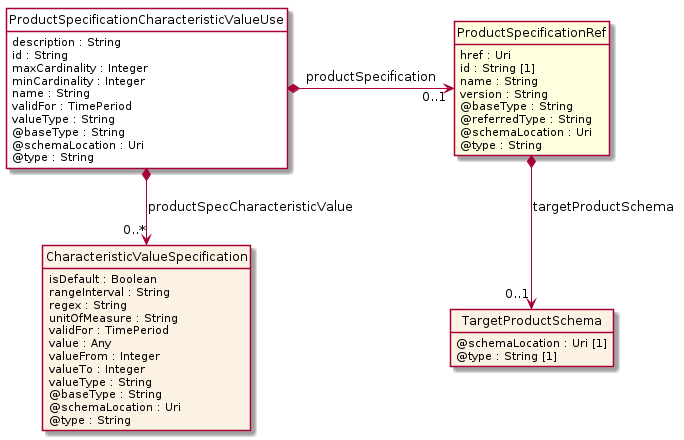

The diagram above was rendered by PlantUML. Its source (embedded in the PNG):
@startuml
hide circle
hide methods
hide stereotype
show <<Enumeration>> stereotype
skinparam class {
   BackgroundColor<<Enumeration>> #E6F5F7
   BackgroundColor<<Ref>> #FFFFE0
   BackgroundColor<<Pivot>> #FFFFFFF
   BackgroundColor<<SimpleType>> #E2F0DA
   BackgroundColor #FCF2E3
}

class ProductSpecificationCharacteristicValueUse <<Pivot>> {
    description : String
    id : String
    maxCardinality : Integer
    minCardinality : Integer
    name : String
    validFor : TimePeriod
    valueType : String
    @baseType : String
    @schemaLocation : Uri
    @type : String
}

class ProductSpecificationRef  <<Ref>> {
    href : Uri
    id : String [1]
    name : String
    version : String
    @baseType : String
    @referredType : String
    @schemaLocation : Uri
    @type : String
}

class TargetProductSchema  {
    @schemaLocation : Uri [1]
    @type : String [1]
}

class CharacteristicValueSpecification  {
    isDefault : Boolean
    rangeInterval : String
    regex : String
    unitOfMeasure : String
    validFor : TimePeriod
    value : Any
    valueFrom : Integer
    valueTo : Integer
    valueType : String
    @baseType : String
    @schemaLocation : Uri
    @type : String
}

ProductSpecificationCharacteristicValueUse *-right-> "0..1" ProductSpecificationRef : productSpecification

ProductSpecificationCharacteristicValueUse *-->  "0..*" CharacteristicValueSpecification : productSpecCharacteristicValue

ProductSpecificationRef *-->  "0..1" TargetProductSchema : targetProductSchema

@enduml